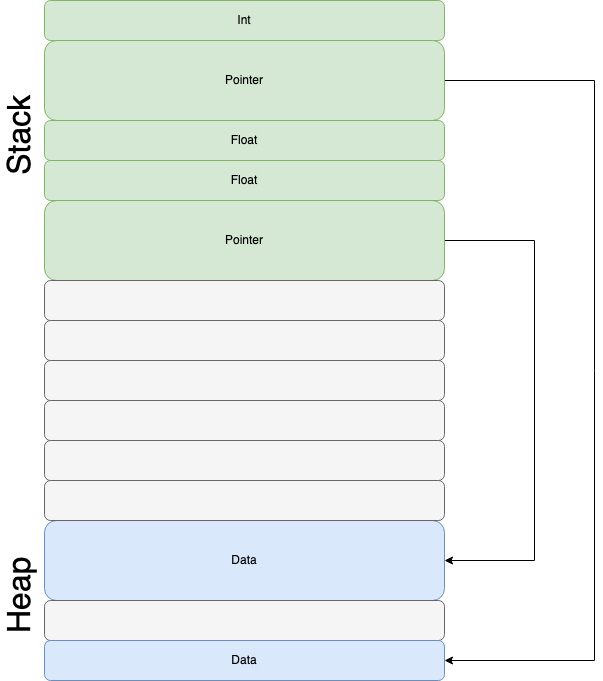

The diagram above was exported from draw.io. Its source (the exported page's mxGraphModel, read from the mxfile embedded in the PNG):
<mxGraphModel dx="1026" dy="772" grid="1" gridSize="10" guides="1" tooltips="1" connect="1" arrows="1" fold="1" page="1" pageScale="1" pageWidth="827" pageHeight="1169" math="0" shadow="0">
  <root>
    <mxCell id="0" />
    <mxCell id="1" parent="0" />
    <mxCell id="2VQ3douJCQZ_mCDgXqnj-1" value="Int" style="rounded=1;whiteSpace=wrap;html=1;fillColor=#d5e8d4;strokeColor=#82b366;" vertex="1" parent="1">
      <mxGeometry x="160" y="40" width="400" height="40" as="geometry" />
    </mxCell>
    <mxCell id="2VQ3douJCQZ_mCDgXqnj-27" style="edgeStyle=orthogonalEdgeStyle;rounded=0;orthogonalLoop=1;jettySize=auto;html=1;entryX=1;entryY=0.5;entryDx=0;entryDy=0;" edge="1" parent="1" source="2VQ3douJCQZ_mCDgXqnj-2" target="2VQ3douJCQZ_mCDgXqnj-14">
      <mxGeometry relative="1" as="geometry">
        <Array as="points">
          <mxPoint x="710" y="120" />
          <mxPoint x="710" y="700" />
        </Array>
      </mxGeometry>
    </mxCell>
    <mxCell id="2VQ3douJCQZ_mCDgXqnj-2" value="Pointer" style="rounded=1;whiteSpace=wrap;html=1;fillColor=#d5e8d4;strokeColor=#82b366;" vertex="1" parent="1">
      <mxGeometry x="160" y="80" width="400" height="80" as="geometry" />
    </mxCell>
    <mxCell id="2VQ3douJCQZ_mCDgXqnj-3" value="Float" style="rounded=1;whiteSpace=wrap;html=1;fillColor=#d5e8d4;strokeColor=#82b366;" vertex="1" parent="1">
      <mxGeometry x="160" y="160" width="400" height="40" as="geometry" />
    </mxCell>
    <mxCell id="2VQ3douJCQZ_mCDgXqnj-26" style="edgeStyle=orthogonalEdgeStyle;rounded=0;orthogonalLoop=1;jettySize=auto;html=1;entryX=1;entryY=0.5;entryDx=0;entryDy=0;" edge="1" parent="1" source="2VQ3douJCQZ_mCDgXqnj-5" target="2VQ3douJCQZ_mCDgXqnj-11">
      <mxGeometry relative="1" as="geometry">
        <Array as="points">
          <mxPoint x="650" y="280" />
          <mxPoint x="650" y="600" />
        </Array>
      </mxGeometry>
    </mxCell>
    <mxCell id="2VQ3douJCQZ_mCDgXqnj-5" value="Pointer" style="rounded=1;whiteSpace=wrap;html=1;fillColor=#d5e8d4;strokeColor=#82b366;" vertex="1" parent="1">
      <mxGeometry x="160" y="240" width="400" height="80" as="geometry" />
    </mxCell>
    <mxCell id="2VQ3douJCQZ_mCDgXqnj-7" value="Float" style="rounded=1;whiteSpace=wrap;html=1;fillColor=#d5e8d4;strokeColor=#82b366;" vertex="1" parent="1">
      <mxGeometry x="160" y="200" width="400" height="40" as="geometry" />
    </mxCell>
    <mxCell id="2VQ3douJCQZ_mCDgXqnj-8" value="" style="rounded=1;whiteSpace=wrap;html=1;fillColor=#f5f5f5;fontColor=#333333;strokeColor=#666666;" vertex="1" parent="1">
      <mxGeometry x="160" y="320" width="400" height="40" as="geometry" />
    </mxCell>
    <mxCell id="2VQ3douJCQZ_mCDgXqnj-9" value="" style="rounded=1;whiteSpace=wrap;html=1;fillColor=#f5f5f5;fontColor=#333333;strokeColor=#666666;" vertex="1" parent="1">
      <mxGeometry x="160" y="360" width="400" height="40" as="geometry" />
    </mxCell>
    <mxCell id="2VQ3douJCQZ_mCDgXqnj-10" value="" style="rounded=1;whiteSpace=wrap;html=1;fillColor=#f5f5f5;fontColor=#333333;strokeColor=#666666;" vertex="1" parent="1">
      <mxGeometry x="160" y="400" width="400" height="40" as="geometry" />
    </mxCell>
    <mxCell id="2VQ3douJCQZ_mCDgXqnj-11" value="Data" style="rounded=1;whiteSpace=wrap;html=1;fillColor=#dae8fc;strokeColor=#6c8ebf;" vertex="1" parent="1">
      <mxGeometry x="160" y="560" width="400" height="80" as="geometry" />
    </mxCell>
    <mxCell id="2VQ3douJCQZ_mCDgXqnj-13" value="" style="rounded=1;whiteSpace=wrap;html=1;fillColor=#f5f5f5;fontColor=#333333;strokeColor=#666666;" vertex="1" parent="1">
      <mxGeometry x="160" y="640" width="400" height="40" as="geometry" />
    </mxCell>
    <mxCell id="2VQ3douJCQZ_mCDgXqnj-14" value="Data" style="rounded=1;whiteSpace=wrap;html=1;fillColor=#dae8fc;strokeColor=#6c8ebf;" vertex="1" parent="1">
      <mxGeometry x="160" y="680" width="400" height="40" as="geometry" />
    </mxCell>
    <mxCell id="2VQ3douJCQZ_mCDgXqnj-19" value="Stack" style="text;html=1;align=center;verticalAlign=middle;whiteSpace=wrap;rounded=0;rotation=-90;fontSize=32;" vertex="1" parent="1">
      <mxGeometry x="60" y="160" width="150" height="30" as="geometry" />
    </mxCell>
    <mxCell id="2VQ3douJCQZ_mCDgXqnj-21" value="Heap" style="text;html=1;align=center;verticalAlign=middle;whiteSpace=wrap;rounded=0;rotation=-90;fontSize=32;" vertex="1" parent="1">
      <mxGeometry x="60" y="620" width="150" height="30" as="geometry" />
    </mxCell>
    <mxCell id="2VQ3douJCQZ_mCDgXqnj-22" value="" style="rounded=1;whiteSpace=wrap;html=1;fillColor=#f5f5f5;fontColor=#333333;strokeColor=#666666;" vertex="1" parent="1">
      <mxGeometry x="160" y="440" width="400" height="40" as="geometry" />
    </mxCell>
    <mxCell id="2VQ3douJCQZ_mCDgXqnj-23" value="" style="rounded=1;whiteSpace=wrap;html=1;fillColor=#f5f5f5;fontColor=#333333;strokeColor=#666666;" vertex="1" parent="1">
      <mxGeometry x="160" y="480" width="400" height="40" as="geometry" />
    </mxCell>
    <mxCell id="2VQ3douJCQZ_mCDgXqnj-24" value="" style="rounded=1;whiteSpace=wrap;html=1;fillColor=#f5f5f5;fontColor=#333333;strokeColor=#666666;" vertex="1" parent="1">
      <mxGeometry x="160" y="520" width="400" height="40" as="geometry" />
    </mxCell>
  </root>
</mxGraphModel>